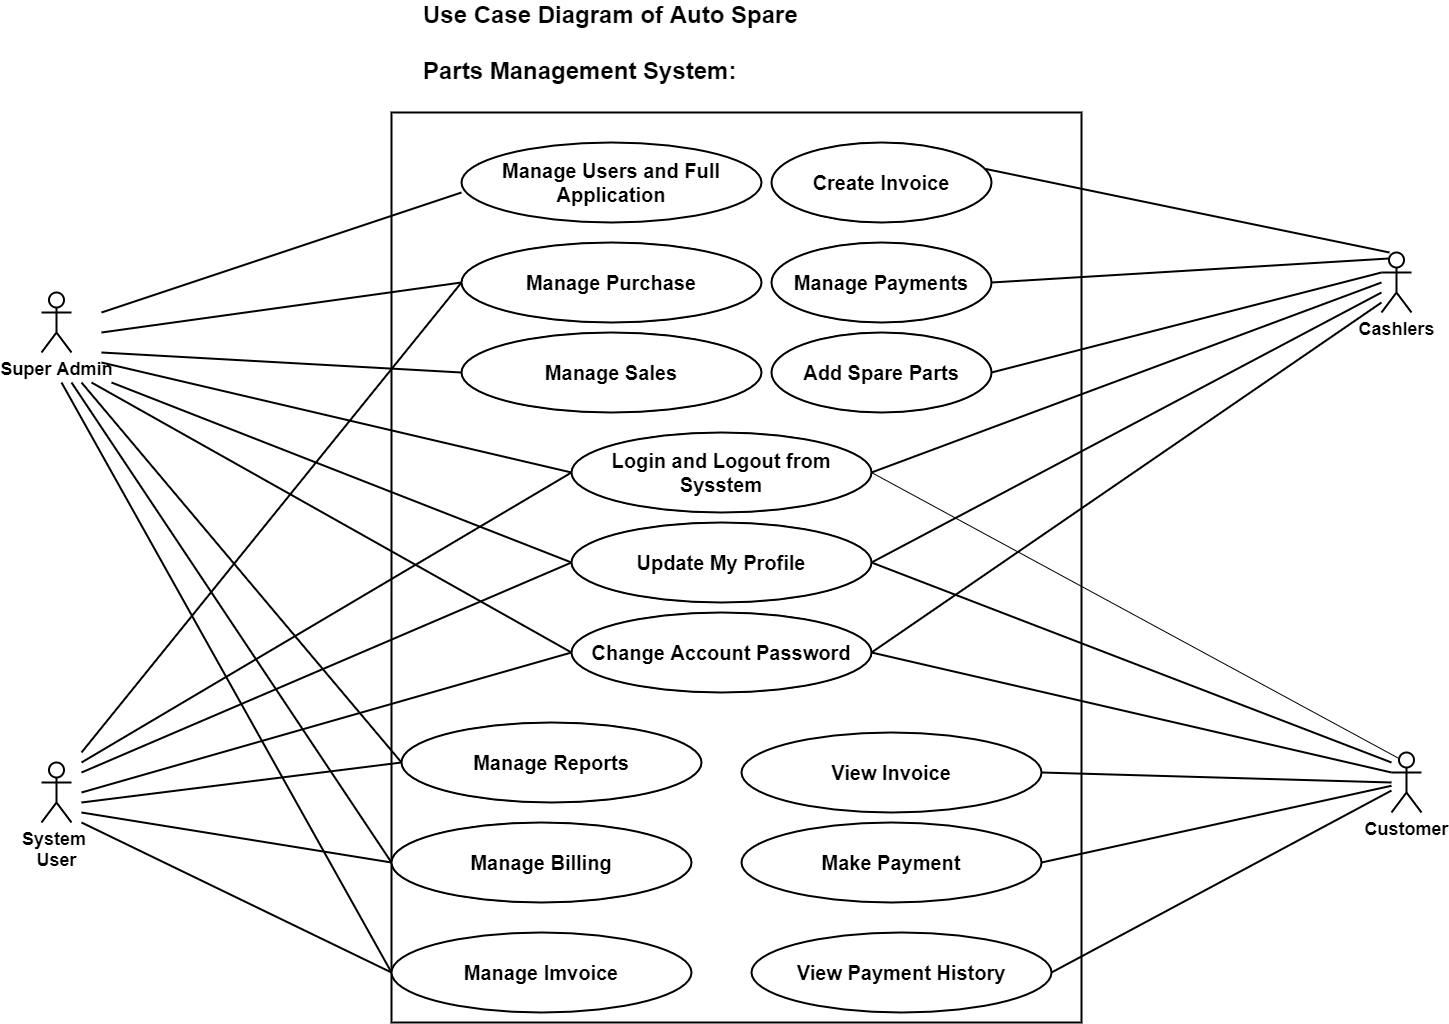

The diagram above was exported from draw.io. Its source (the exported page's mxGraphModel, read from the mxfile embedded in the PNG):
<mxGraphModel dx="1871" dy="1653" grid="1" gridSize="10" guides="1" tooltips="1" connect="1" arrows="1" fold="1" page="1" pageScale="1" pageWidth="850" pageHeight="1100" math="0" shadow="0">
  <root>
    <mxCell id="0" />
    <mxCell id="1" parent="0" />
    <mxCell id="VVfwE7PMs86o-ZEow8Ih-16" value="" style="rounded=0;whiteSpace=wrap;html=1;strokeWidth=2;" vertex="1" parent="1">
      <mxGeometry x="50" y="40" width="690" height="910" as="geometry" />
    </mxCell>
    <mxCell id="VVfwE7PMs86o-ZEow8Ih-1" value="&lt;b&gt;&lt;font style=&quot;font-size: 20px&quot;&gt;Manage Users and Full Application&lt;/font&gt;&lt;/b&gt;" style="ellipse;whiteSpace=wrap;html=1;strokeWidth=2;" vertex="1" parent="1">
      <mxGeometry x="120" y="70" width="300" height="80" as="geometry" />
    </mxCell>
    <mxCell id="VVfwE7PMs86o-ZEow8Ih-6" value="Create Invoice" style="ellipse;whiteSpace=wrap;html=1;" vertex="1" parent="1">
      <mxGeometry x="430" y="70" width="220" height="80" as="geometry" />
    </mxCell>
    <mxCell id="VVfwE7PMs86o-ZEow8Ih-2" value="Manage Purchase" style="ellipse;whiteSpace=wrap;html=1;" vertex="1" parent="1">
      <mxGeometry x="120" y="170" width="300" height="80" as="geometry" />
    </mxCell>
    <mxCell id="VVfwE7PMs86o-ZEow8Ih-3" value="Manage Sales" style="ellipse;whiteSpace=wrap;html=1;" vertex="1" parent="1">
      <mxGeometry x="120" y="260" width="300" height="80" as="geometry" />
    </mxCell>
    <mxCell id="VVfwE7PMs86o-ZEow8Ih-4" value="Add Spare Parts" style="ellipse;whiteSpace=wrap;html=1;" vertex="1" parent="1">
      <mxGeometry x="430" y="260" width="220" height="80" as="geometry" />
    </mxCell>
    <mxCell id="VVfwE7PMs86o-ZEow8Ih-5" value="Manage Payments" style="ellipse;whiteSpace=wrap;html=1;" vertex="1" parent="1">
      <mxGeometry x="430" y="170" width="220" height="80" as="geometry" />
    </mxCell>
    <mxCell id="VVfwE7PMs86o-ZEow8Ih-7" value="Login and Logout from Sysstem" style="ellipse;whiteSpace=wrap;html=1;" vertex="1" parent="1">
      <mxGeometry x="230" y="360" width="300" height="80" as="geometry" />
    </mxCell>
    <mxCell id="VVfwE7PMs86o-ZEow8Ih-8" value="Update My Profile" style="ellipse;whiteSpace=wrap;html=1;" vertex="1" parent="1">
      <mxGeometry x="230" y="450" width="300" height="80" as="geometry" />
    </mxCell>
    <mxCell id="VVfwE7PMs86o-ZEow8Ih-9" value="Change Account Password" style="ellipse;whiteSpace=wrap;html=1;" vertex="1" parent="1">
      <mxGeometry x="230" y="540" width="300" height="80" as="geometry" />
    </mxCell>
    <mxCell id="VVfwE7PMs86o-ZEow8Ih-10" value="Manage Billing" style="ellipse;whiteSpace=wrap;html=1;" vertex="1" parent="1">
      <mxGeometry x="50" y="750" width="300" height="80" as="geometry" />
    </mxCell>
    <mxCell id="VVfwE7PMs86o-ZEow8Ih-11" value="Manage Reports" style="ellipse;whiteSpace=wrap;html=1;" vertex="1" parent="1">
      <mxGeometry x="60" y="650" width="300" height="80" as="geometry" />
    </mxCell>
    <mxCell id="VVfwE7PMs86o-ZEow8Ih-12" value="Manage Imvoice" style="ellipse;whiteSpace=wrap;html=1;fontStyle=1;fontSize=20;strokeWidth=2;" vertex="1" parent="1">
      <mxGeometry x="50" y="860" width="300" height="80" as="geometry" />
    </mxCell>
    <mxCell id="VVfwE7PMs86o-ZEow8Ih-13" value="View Payment History" style="ellipse;whiteSpace=wrap;html=1;fontStyle=1;fontSize=20;strokeWidth=2;" vertex="1" parent="1">
      <mxGeometry x="410" y="860" width="300" height="80" as="geometry" />
    </mxCell>
    <mxCell id="VVfwE7PMs86o-ZEow8Ih-14" value="Make Payment" style="ellipse;whiteSpace=wrap;html=1;fontStyle=1;fontSize=20;strokeWidth=2;" vertex="1" parent="1">
      <mxGeometry x="400" y="750" width="300" height="80" as="geometry" />
    </mxCell>
    <mxCell id="VVfwE7PMs86o-ZEow8Ih-15" value="View Invoice" style="ellipse;whiteSpace=wrap;html=1;fontStyle=1;fontSize=20;strokeWidth=2;" vertex="1" parent="1">
      <mxGeometry x="400" y="660" width="300" height="80" as="geometry" />
    </mxCell>
    <mxCell id="VVfwE7PMs86o-ZEow8Ih-18" value="Super Admin" style="shape=umlActor;verticalLabelPosition=bottom;verticalAlign=top;html=1;outlineConnect=0;strokeWidth=2;fontStyle=1;fontSize=18;" vertex="1" parent="1">
      <mxGeometry x="-300" y="220" width="30" height="60" as="geometry" />
    </mxCell>
    <mxCell id="VVfwE7PMs86o-ZEow8Ih-19" value="System &lt;br&gt;User" style="shape=umlActor;verticalLabelPosition=bottom;verticalAlign=top;html=1;outlineConnect=0;fontStyle=1;fontSize=18;strokeWidth=2;" vertex="1" parent="1">
      <mxGeometry x="-300" y="690" width="30" height="60" as="geometry" />
    </mxCell>
    <mxCell id="VVfwE7PMs86o-ZEow8Ih-20" value="Cashlers" style="shape=umlActor;verticalLabelPosition=bottom;verticalAlign=top;html=1;outlineConnect=0;strokeWidth=2;fontSize=18;fontStyle=1" vertex="1" parent="1">
      <mxGeometry x="1040" y="180" width="30" height="60" as="geometry" />
    </mxCell>
    <mxCell id="VVfwE7PMs86o-ZEow8Ih-21" value="&lt;b&gt;&lt;font style=&quot;font-size: 18px&quot;&gt;Customer&lt;/font&gt;&lt;/b&gt;" style="shape=umlActor;verticalLabelPosition=bottom;verticalAlign=top;html=1;outlineConnect=0;strokeWidth=2;fontSize=13;" vertex="1" parent="1">
      <mxGeometry x="1050" y="680" width="30" height="60" as="geometry" />
    </mxCell>
    <mxCell id="VVfwE7PMs86o-ZEow8Ih-24" value="" style="endArrow=none;html=1;fontSize=12;strokeWidth=2;" edge="1" parent="1">
      <mxGeometry width="50" height="50" relative="1" as="geometry">
        <mxPoint x="-240" y="240" as="sourcePoint" />
        <mxPoint x="120" y="120" as="targetPoint" />
      </mxGeometry>
    </mxCell>
    <mxCell id="VVfwE7PMs86o-ZEow8Ih-26" value="" style="endArrow=none;html=1;entryX=0;entryY=0.5;entryDx=0;entryDy=0;fontSize=12;strokeWidth=2;" edge="1" parent="1" target="VVfwE7PMs86o-ZEow8Ih-2">
      <mxGeometry width="50" height="50" relative="1" as="geometry">
        <mxPoint x="-240" y="260" as="sourcePoint" />
        <mxPoint x="-190" y="260" as="targetPoint" />
      </mxGeometry>
    </mxCell>
    <mxCell id="VVfwE7PMs86o-ZEow8Ih-27" value="" style="endArrow=none;html=1;entryX=0;entryY=0.5;entryDx=0;entryDy=0;fontSize=12;strokeWidth=2;" edge="1" parent="1" target="VVfwE7PMs86o-ZEow8Ih-3">
      <mxGeometry width="50" height="50" relative="1" as="geometry">
        <mxPoint x="-240" y="280" as="sourcePoint" />
        <mxPoint x="-140" y="270" as="targetPoint" />
      </mxGeometry>
    </mxCell>
    <mxCell id="VVfwE7PMs86o-ZEow8Ih-28" value="" style="endArrow=none;html=1;entryX=0;entryY=0.5;entryDx=0;entryDy=0;fontSize=12;strokeWidth=2;" edge="1" parent="1" target="VVfwE7PMs86o-ZEow8Ih-7">
      <mxGeometry width="50" height="50" relative="1" as="geometry">
        <mxPoint x="-240" y="290" as="sourcePoint" />
        <mxPoint x="-120" y="330" as="targetPoint" />
      </mxGeometry>
    </mxCell>
    <mxCell id="VVfwE7PMs86o-ZEow8Ih-29" value="" style="endArrow=none;html=1;entryX=0;entryY=0.5;entryDx=0;entryDy=0;fontSize=12;strokeWidth=2;" edge="1" parent="1" target="VVfwE7PMs86o-ZEow8Ih-8">
      <mxGeometry width="50" height="50" relative="1" as="geometry">
        <mxPoint x="-230" y="310" as="sourcePoint" />
        <mxPoint x="-120" y="390" as="targetPoint" />
      </mxGeometry>
    </mxCell>
    <mxCell id="VVfwE7PMs86o-ZEow8Ih-30" value="" style="endArrow=none;html=1;fontSize=12;strokeWidth=2;" edge="1" parent="1">
      <mxGeometry width="50" height="50" relative="1" as="geometry">
        <mxPoint x="-250" y="310" as="sourcePoint" />
        <mxPoint x="230" y="580" as="targetPoint" />
      </mxGeometry>
    </mxCell>
    <mxCell id="VVfwE7PMs86o-ZEow8Ih-31" value="" style="endArrow=none;html=1;entryX=0;entryY=0.5;entryDx=0;entryDy=0;fontSize=12;strokeWidth=2;" edge="1" parent="1" target="VVfwE7PMs86o-ZEow8Ih-11">
      <mxGeometry width="50" height="50" relative="1" as="geometry">
        <mxPoint x="-260" y="310" as="sourcePoint" />
        <mxPoint x="-70" y="620" as="targetPoint" />
      </mxGeometry>
    </mxCell>
    <mxCell id="VVfwE7PMs86o-ZEow8Ih-32" value="" style="endArrow=none;html=1;entryX=0;entryY=0.5;entryDx=0;entryDy=0;fontSize=12;strokeWidth=2;" edge="1" parent="1" target="VVfwE7PMs86o-ZEow8Ih-10">
      <mxGeometry width="50" height="50" relative="1" as="geometry">
        <mxPoint x="-270" y="310" as="sourcePoint" />
        <mxPoint x="-170" y="620" as="targetPoint" />
      </mxGeometry>
    </mxCell>
    <mxCell id="VVfwE7PMs86o-ZEow8Ih-33" value="" style="endArrow=none;html=1;entryX=0;entryY=0.5;entryDx=0;entryDy=0;fontSize=12;strokeWidth=2;" edge="1" parent="1" target="VVfwE7PMs86o-ZEow8Ih-12">
      <mxGeometry width="50" height="50" relative="1" as="geometry">
        <mxPoint x="-280" y="310" as="sourcePoint" />
        <mxPoint x="-190" y="680" as="targetPoint" />
      </mxGeometry>
    </mxCell>
    <mxCell id="VVfwE7PMs86o-ZEow8Ih-34" value="" style="endArrow=none;html=1;entryX=0;entryY=0.5;entryDx=0;entryDy=0;fontSize=12;strokeWidth=2;" edge="1" parent="1" target="VVfwE7PMs86o-ZEow8Ih-2">
      <mxGeometry width="50" height="50" relative="1" as="geometry">
        <mxPoint x="-260" y="680" as="sourcePoint" />
        <mxPoint x="-160" y="680" as="targetPoint" />
      </mxGeometry>
    </mxCell>
    <mxCell id="VVfwE7PMs86o-ZEow8Ih-35" value="" style="endArrow=none;html=1;fontSize=12;strokeWidth=2;" edge="1" parent="1">
      <mxGeometry width="50" height="50" relative="1" as="geometry">
        <mxPoint x="-260" y="690" as="sourcePoint" />
        <mxPoint x="230" y="400" as="targetPoint" />
      </mxGeometry>
    </mxCell>
    <mxCell id="VVfwE7PMs86o-ZEow8Ih-36" value="" style="endArrow=none;html=1;fontSize=12;strokeWidth=2;" edge="1" parent="1">
      <mxGeometry width="50" height="50" relative="1" as="geometry">
        <mxPoint x="-260" y="700" as="sourcePoint" />
        <mxPoint x="230" y="490" as="targetPoint" />
      </mxGeometry>
    </mxCell>
    <mxCell id="VVfwE7PMs86o-ZEow8Ih-37" value="" style="endArrow=none;html=1;entryX=0;entryY=0.5;entryDx=0;entryDy=0;fontSize=12;strokeWidth=2;" edge="1" parent="1" target="VVfwE7PMs86o-ZEow8Ih-9">
      <mxGeometry width="50" height="50" relative="1" as="geometry">
        <mxPoint x="-260" y="720" as="sourcePoint" />
        <mxPoint x="-200" y="700" as="targetPoint" />
      </mxGeometry>
    </mxCell>
    <mxCell id="VVfwE7PMs86o-ZEow8Ih-38" value="" style="endArrow=none;html=1;entryX=0;entryY=0.5;entryDx=0;entryDy=0;fontSize=12;strokeWidth=2;" edge="1" parent="1" target="VVfwE7PMs86o-ZEow8Ih-11">
      <mxGeometry width="50" height="50" relative="1" as="geometry">
        <mxPoint x="-260" y="730" as="sourcePoint" />
        <mxPoint x="-170" y="810" as="targetPoint" />
      </mxGeometry>
    </mxCell>
    <mxCell id="VVfwE7PMs86o-ZEow8Ih-39" value="" style="endArrow=none;html=1;fontSize=12;strokeWidth=2;" edge="1" parent="1">
      <mxGeometry width="50" height="50" relative="1" as="geometry">
        <mxPoint x="-260" y="740" as="sourcePoint" />
        <mxPoint x="50" y="790" as="targetPoint" />
      </mxGeometry>
    </mxCell>
    <mxCell id="VVfwE7PMs86o-ZEow8Ih-40" value="" style="endArrow=none;html=1;entryX=0;entryY=0.5;entryDx=0;entryDy=0;fontSize=12;strokeWidth=2;" edge="1" parent="1" target="VVfwE7PMs86o-ZEow8Ih-12">
      <mxGeometry width="50" height="50" relative="1" as="geometry">
        <mxPoint x="-260" y="750" as="sourcePoint" />
        <mxPoint x="-60" y="840" as="targetPoint" />
      </mxGeometry>
    </mxCell>
    <mxCell id="VVfwE7PMs86o-ZEow8Ih-41" value="" style="endArrow=none;html=1;exitX=0.974;exitY=0.331;exitDx=0;exitDy=0;exitPerimeter=0;strokeWidth=2;" edge="1" parent="1" source="VVfwE7PMs86o-ZEow8Ih-6">
      <mxGeometry width="50" height="50" relative="1" as="geometry">
        <mxPoint x="980" y="200" as="sourcePoint" />
        <mxPoint x="1048" y="180" as="targetPoint" />
      </mxGeometry>
    </mxCell>
    <mxCell id="VVfwE7PMs86o-ZEow8Ih-43" value="" style="endArrow=none;html=1;exitX=1;exitY=0.5;exitDx=0;exitDy=0;entryX=0.25;entryY=0.1;entryDx=0;entryDy=0;entryPerimeter=0;strokeWidth=2;" edge="1" parent="1" source="VVfwE7PMs86o-ZEow8Ih-5" target="VVfwE7PMs86o-ZEow8Ih-20">
      <mxGeometry width="50" height="50" relative="1" as="geometry">
        <mxPoint x="980" y="230" as="sourcePoint" />
        <mxPoint x="1030" y="200" as="targetPoint" />
      </mxGeometry>
    </mxCell>
    <mxCell id="VVfwE7PMs86o-ZEow8Ih-44" value="" style="endArrow=none;html=1;exitX=1;exitY=0.5;exitDx=0;exitDy=0;strokeWidth=2;" edge="1" parent="1" source="VVfwE7PMs86o-ZEow8Ih-4">
      <mxGeometry width="50" height="50" relative="1" as="geometry">
        <mxPoint x="810" y="300" as="sourcePoint" />
        <mxPoint x="1040" y="200" as="targetPoint" />
      </mxGeometry>
    </mxCell>
    <mxCell id="VVfwE7PMs86o-ZEow8Ih-45" value="" style="endArrow=none;html=1;exitX=1;exitY=0.5;exitDx=0;exitDy=0;strokeWidth=2;" edge="1" parent="1" source="VVfwE7PMs86o-ZEow8Ih-7">
      <mxGeometry width="50" height="50" relative="1" as="geometry">
        <mxPoint x="820" y="400" as="sourcePoint" />
        <mxPoint x="1040" y="210" as="targetPoint" />
      </mxGeometry>
    </mxCell>
    <mxCell id="VVfwE7PMs86o-ZEow8Ih-46" value="" style="endArrow=none;html=1;exitX=1;exitY=0.5;exitDx=0;exitDy=0;strokeWidth=2;" edge="1" parent="1" source="VVfwE7PMs86o-ZEow8Ih-8">
      <mxGeometry width="50" height="50" relative="1" as="geometry">
        <mxPoint x="770" y="440" as="sourcePoint" />
        <mxPoint x="1040" y="220" as="targetPoint" />
      </mxGeometry>
    </mxCell>
    <mxCell id="VVfwE7PMs86o-ZEow8Ih-47" value="" style="endArrow=none;html=1;exitX=1;exitY=0.5;exitDx=0;exitDy=0;strokeWidth=2;" edge="1" parent="1" source="VVfwE7PMs86o-ZEow8Ih-9">
      <mxGeometry width="50" height="50" relative="1" as="geometry">
        <mxPoint x="770" y="500" as="sourcePoint" />
        <mxPoint x="1040" y="230" as="targetPoint" />
      </mxGeometry>
    </mxCell>
    <mxCell id="VVfwE7PMs86o-ZEow8Ih-48" value="" style="endArrow=none;html=1;entryX=0.25;entryY=0.1;entryDx=0;entryDy=0;entryPerimeter=0;" edge="1" parent="1" target="VVfwE7PMs86o-ZEow8Ih-21">
      <mxGeometry width="50" height="50" relative="1" as="geometry">
        <mxPoint x="530" y="400" as="sourcePoint" />
        <mxPoint x="900" y="610" as="targetPoint" />
      </mxGeometry>
    </mxCell>
    <mxCell id="VVfwE7PMs86o-ZEow8Ih-49" value="" style="endArrow=none;html=1;strokeWidth=2;" edge="1" parent="1">
      <mxGeometry width="50" height="50" relative="1" as="geometry">
        <mxPoint x="530" y="490" as="sourcePoint" />
        <mxPoint x="1050" y="690" as="targetPoint" />
      </mxGeometry>
    </mxCell>
    <mxCell id="VVfwE7PMs86o-ZEow8Ih-50" value="" style="endArrow=none;html=1;exitX=1;exitY=0.5;exitDx=0;exitDy=0;strokeWidth=2;" edge="1" parent="1" source="VVfwE7PMs86o-ZEow8Ih-9">
      <mxGeometry width="50" height="50" relative="1" as="geometry">
        <mxPoint x="660" y="640" as="sourcePoint" />
        <mxPoint x="1050" y="700" as="targetPoint" />
      </mxGeometry>
    </mxCell>
    <mxCell id="VVfwE7PMs86o-ZEow8Ih-51" value="" style="endArrow=none;html=1;exitX=1;exitY=0.5;exitDx=0;exitDy=0;strokeWidth=2;" edge="1" parent="1" source="VVfwE7PMs86o-ZEow8Ih-15">
      <mxGeometry width="50" height="50" relative="1" as="geometry">
        <mxPoint x="790" y="740" as="sourcePoint" />
        <mxPoint x="1050" y="710" as="targetPoint" />
      </mxGeometry>
    </mxCell>
    <mxCell id="VVfwE7PMs86o-ZEow8Ih-52" value="" style="endArrow=none;html=1;exitX=1;exitY=0.5;exitDx=0;exitDy=0;strokeWidth=2;" edge="1" parent="1" source="VVfwE7PMs86o-ZEow8Ih-14" target="VVfwE7PMs86o-ZEow8Ih-21">
      <mxGeometry width="50" height="50" relative="1" as="geometry">
        <mxPoint x="780" y="810" as="sourcePoint" />
        <mxPoint x="830" y="760" as="targetPoint" />
      </mxGeometry>
    </mxCell>
    <mxCell id="VVfwE7PMs86o-ZEow8Ih-53" value="" style="endArrow=none;html=1;exitX=1;exitY=0.5;exitDx=0;exitDy=0;strokeWidth=2;" edge="1" parent="1" source="VVfwE7PMs86o-ZEow8Ih-13" target="VVfwE7PMs86o-ZEow8Ih-21">
      <mxGeometry width="50" height="50" relative="1" as="geometry">
        <mxPoint x="830" y="860" as="sourcePoint" />
        <mxPoint x="880" y="810" as="targetPoint" />
      </mxGeometry>
    </mxCell>
    <mxCell id="VVfwE7PMs86o-ZEow8Ih-54" value="&lt;font style=&quot;font-size: 24px&quot;&gt;&lt;b&gt;Use Case Diagram of Auto Spare&lt;br&gt;&lt;br&gt;Parts Management System:&lt;/b&gt;&lt;/font&gt;" style="text;html=1;strokeColor=none;fillColor=none;align=left;verticalAlign=middle;whiteSpace=wrap;rounded=0;" vertex="1" parent="1">
      <mxGeometry x="80" y="-60" width="380" height="60" as="geometry" />
    </mxCell>
    <mxCell id="J81TvID733QIf-rCBPk3-1" value="Create Invoice" style="ellipse;whiteSpace=wrap;html=1;fontStyle=1;fontSize=20;strokeWidth=2;" vertex="1" parent="1">
      <mxGeometry x="430" y="70" width="220" height="80" as="geometry" />
    </mxCell>
    <mxCell id="J81TvID733QIf-rCBPk3-2" value="Manage Purchase" style="ellipse;whiteSpace=wrap;html=1;fontStyle=1;fontSize=20;strokeWidth=2;" vertex="1" parent="1">
      <mxGeometry x="120" y="170" width="300" height="80" as="geometry" />
    </mxCell>
    <mxCell id="J81TvID733QIf-rCBPk3-3" value="Manage Payments" style="ellipse;whiteSpace=wrap;html=1;fontStyle=1;fontSize=20;strokeWidth=2;" vertex="1" parent="1">
      <mxGeometry x="430" y="170" width="220" height="80" as="geometry" />
    </mxCell>
    <mxCell id="J81TvID733QIf-rCBPk3-4" value="Manage Sales" style="ellipse;whiteSpace=wrap;html=1;fontStyle=1;fontSize=20;strokeWidth=2;" vertex="1" parent="1">
      <mxGeometry x="120" y="260" width="300" height="80" as="geometry" />
    </mxCell>
    <mxCell id="J81TvID733QIf-rCBPk3-5" value="Add Spare Parts" style="ellipse;whiteSpace=wrap;html=1;fontStyle=1;fontSize=20;strokeWidth=2;" vertex="1" parent="1">
      <mxGeometry x="430" y="260" width="220" height="80" as="geometry" />
    </mxCell>
    <mxCell id="J81TvID733QIf-rCBPk3-6" value="Login and Logout from Sysstem" style="ellipse;whiteSpace=wrap;html=1;fontStyle=1;fontSize=20;strokeWidth=2;" vertex="1" parent="1">
      <mxGeometry x="230" y="360" width="300" height="80" as="geometry" />
    </mxCell>
    <mxCell id="J81TvID733QIf-rCBPk3-7" value="Update My Profile" style="ellipse;whiteSpace=wrap;html=1;fontStyle=1;fontSize=20;strokeWidth=2;" vertex="1" parent="1">
      <mxGeometry x="230" y="450" width="300" height="80" as="geometry" />
    </mxCell>
    <mxCell id="J81TvID733QIf-rCBPk3-8" value="Change Account Password" style="ellipse;whiteSpace=wrap;html=1;fontStyle=1;fontSize=20;strokeWidth=2;" vertex="1" parent="1">
      <mxGeometry x="230" y="540" width="300" height="80" as="geometry" />
    </mxCell>
    <mxCell id="J81TvID733QIf-rCBPk3-9" value="Manage Reports" style="ellipse;whiteSpace=wrap;html=1;fontStyle=1;fontSize=20;strokeWidth=2;" vertex="1" parent="1">
      <mxGeometry x="60" y="650" width="300" height="80" as="geometry" />
    </mxCell>
    <mxCell id="J81TvID733QIf-rCBPk3-10" value="Manage Billing" style="ellipse;whiteSpace=wrap;html=1;fontStyle=1;fontSize=20;strokeWidth=2;" vertex="1" parent="1">
      <mxGeometry x="50" y="750" width="300" height="80" as="geometry" />
    </mxCell>
  </root>
</mxGraphModel>